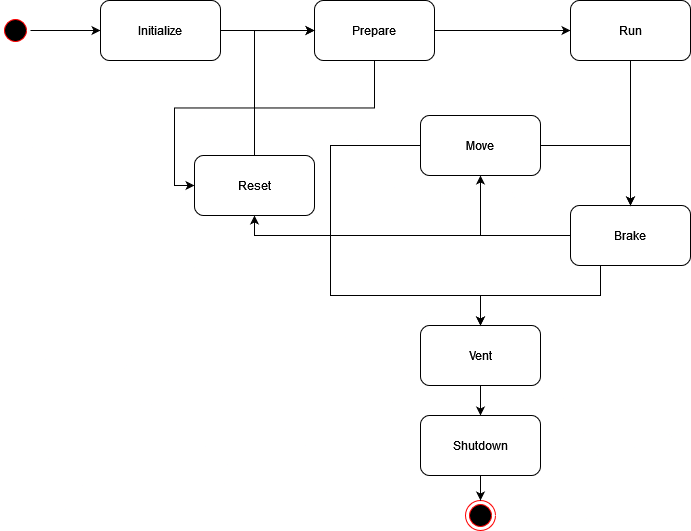

The diagram above was exported from draw.io. Its source (the exported page's mxGraphModel, read from the mxfile embedded in the PNG):
<mxGraphModel dx="1442" dy="658" grid="1" gridSize="10" guides="1" tooltips="1" connect="1" arrows="1" fold="1" page="1" pageScale="1" pageWidth="827" pageHeight="1169" math="0" shadow="0">
  <root>
    <mxCell id="0" />
    <mxCell id="1" parent="0" />
    <mxCell id="5-avvSn0oEUarH7fLwz4-31" style="edgeStyle=orthogonalEdgeStyle;rounded=0;orthogonalLoop=1;jettySize=auto;html=1;entryX=0;entryY=0.5;entryDx=0;entryDy=0;" edge="1" parent="1" source="5-avvSn0oEUarH7fLwz4-1" target="5-avvSn0oEUarH7fLwz4-7">
      <mxGeometry relative="1" as="geometry" />
    </mxCell>
    <mxCell id="5-avvSn0oEUarH7fLwz4-2" value="" style="ellipse;html=1;shape=endState;fillColor=#000000;strokeColor=#ff0000;" vertex="1" parent="1">
      <mxGeometry x="565" y="585" width="30" height="30" as="geometry" />
    </mxCell>
    <mxCell id="5-avvSn0oEUarH7fLwz4-32" style="edgeStyle=orthogonalEdgeStyle;rounded=0;orthogonalLoop=1;jettySize=auto;html=1;" edge="1" parent="1" source="5-avvSn0oEUarH7fLwz4-3" target="5-avvSn0oEUarH7fLwz4-1">
      <mxGeometry relative="1" as="geometry" />
    </mxCell>
    <mxCell id="5-avvSn0oEUarH7fLwz4-3" value="" style="ellipse;html=1;shape=startState;fillColor=#000000;strokeColor=#ff0000;" vertex="1" parent="1">
      <mxGeometry x="100" y="100" width="30" height="30" as="geometry" />
    </mxCell>
    <mxCell id="5-avvSn0oEUarH7fLwz4-15" value="" style="edgeStyle=orthogonalEdgeStyle;rounded=0;orthogonalLoop=1;jettySize=auto;html=1;" edge="1" parent="1" source="5-avvSn0oEUarH7fLwz4-6" target="5-avvSn0oEUarH7fLwz4-10">
      <mxGeometry relative="1" as="geometry">
        <Array as="points">
          <mxPoint x="700" y="380" />
          <mxPoint x="580" y="380" />
        </Array>
      </mxGeometry>
    </mxCell>
    <mxCell id="5-avvSn0oEUarH7fLwz4-18" value="" style="edgeStyle=orthogonalEdgeStyle;rounded=0;orthogonalLoop=1;jettySize=auto;html=1;" edge="1" parent="1" source="5-avvSn0oEUarH7fLwz4-6" target="5-avvSn0oEUarH7fLwz4-17">
      <mxGeometry relative="1" as="geometry" />
    </mxCell>
    <mxCell id="5-avvSn0oEUarH7fLwz4-25" style="edgeStyle=orthogonalEdgeStyle;rounded=0;orthogonalLoop=1;jettySize=auto;html=1;entryX=0.5;entryY=1;entryDx=0;entryDy=0;" edge="1" parent="1" source="5-avvSn0oEUarH7fLwz4-6" target="5-avvSn0oEUarH7fLwz4-8">
      <mxGeometry relative="1" as="geometry" />
    </mxCell>
    <mxCell id="5-avvSn0oEUarH7fLwz4-6" value="Brake" style="rounded=1;whiteSpace=wrap;html=1;" vertex="1" parent="1">
      <mxGeometry x="670" y="290" width="120" height="60" as="geometry" />
    </mxCell>
    <mxCell id="5-avvSn0oEUarH7fLwz4-13" value="" style="edgeStyle=orthogonalEdgeStyle;rounded=0;orthogonalLoop=1;jettySize=auto;html=1;" edge="1" parent="1" source="5-avvSn0oEUarH7fLwz4-7" target="5-avvSn0oEUarH7fLwz4-11">
      <mxGeometry relative="1" as="geometry" />
    </mxCell>
    <mxCell id="5-avvSn0oEUarH7fLwz4-34" style="edgeStyle=orthogonalEdgeStyle;rounded=0;orthogonalLoop=1;jettySize=auto;html=1;entryX=0;entryY=0.5;entryDx=0;entryDy=0;" edge="1" parent="1" source="5-avvSn0oEUarH7fLwz4-7" target="5-avvSn0oEUarH7fLwz4-8">
      <mxGeometry relative="1" as="geometry" />
    </mxCell>
    <mxCell id="5-avvSn0oEUarH7fLwz4-7" value="Prepare" style="rounded=1;whiteSpace=wrap;html=1;" vertex="1" parent="1">
      <mxGeometry x="414" y="85" width="120" height="60" as="geometry" />
    </mxCell>
    <mxCell id="5-avvSn0oEUarH7fLwz4-24" style="edgeStyle=orthogonalEdgeStyle;rounded=0;orthogonalLoop=1;jettySize=auto;html=1;entryX=0;entryY=0.5;entryDx=0;entryDy=0;" edge="1" parent="1" source="5-avvSn0oEUarH7fLwz4-8" target="5-avvSn0oEUarH7fLwz4-7">
      <mxGeometry relative="1" as="geometry" />
    </mxCell>
    <mxCell id="5-avvSn0oEUarH7fLwz4-8" value="Reset" style="rounded=1;whiteSpace=wrap;html=1;" vertex="1" parent="1">
      <mxGeometry x="294" y="240" width="120" height="60" as="geometry" />
    </mxCell>
    <mxCell id="5-avvSn0oEUarH7fLwz4-28" value="" style="edgeStyle=orthogonalEdgeStyle;rounded=0;orthogonalLoop=1;jettySize=auto;html=1;" edge="1" parent="1" source="5-avvSn0oEUarH7fLwz4-10" target="5-avvSn0oEUarH7fLwz4-27">
      <mxGeometry relative="1" as="geometry" />
    </mxCell>
    <mxCell id="5-avvSn0oEUarH7fLwz4-10" value="Vent" style="rounded=1;whiteSpace=wrap;html=1;" vertex="1" parent="1">
      <mxGeometry x="520" y="410" width="120" height="60" as="geometry" />
    </mxCell>
    <mxCell id="5-avvSn0oEUarH7fLwz4-14" value="" style="edgeStyle=orthogonalEdgeStyle;rounded=0;orthogonalLoop=1;jettySize=auto;html=1;" edge="1" parent="1" source="5-avvSn0oEUarH7fLwz4-11" target="5-avvSn0oEUarH7fLwz4-6">
      <mxGeometry relative="1" as="geometry" />
    </mxCell>
    <mxCell id="5-avvSn0oEUarH7fLwz4-11" value="Run" style="rounded=1;whiteSpace=wrap;html=1;" vertex="1" parent="1">
      <mxGeometry x="670" y="85" width="120" height="60" as="geometry" />
    </mxCell>
    <mxCell id="5-avvSn0oEUarH7fLwz4-20" style="edgeStyle=orthogonalEdgeStyle;rounded=0;orthogonalLoop=1;jettySize=auto;html=1;entryX=0.5;entryY=0;entryDx=0;entryDy=0;exitX=0;exitY=0.5;exitDx=0;exitDy=0;" edge="1" parent="1" source="5-avvSn0oEUarH7fLwz4-17" target="5-avvSn0oEUarH7fLwz4-10">
      <mxGeometry relative="1" as="geometry">
        <mxPoint x="489" y="260" as="sourcePoint" />
        <mxPoint x="689" y="430" as="targetPoint" />
        <Array as="points">
          <mxPoint x="430" y="230" />
          <mxPoint x="430" y="380" />
          <mxPoint x="580" y="380" />
        </Array>
      </mxGeometry>
    </mxCell>
    <mxCell id="5-avvSn0oEUarH7fLwz4-23" style="edgeStyle=orthogonalEdgeStyle;rounded=0;orthogonalLoop=1;jettySize=auto;html=1;entryX=0.5;entryY=0;entryDx=0;entryDy=0;" edge="1" parent="1" source="5-avvSn0oEUarH7fLwz4-17" target="5-avvSn0oEUarH7fLwz4-6">
      <mxGeometry relative="1" as="geometry" />
    </mxCell>
    <mxCell id="5-avvSn0oEUarH7fLwz4-17" value="Move" style="whiteSpace=wrap;html=1;rounded=1;" vertex="1" parent="1">
      <mxGeometry x="520" y="200" width="120" height="60" as="geometry" />
    </mxCell>
    <mxCell id="5-avvSn0oEUarH7fLwz4-30" style="edgeStyle=orthogonalEdgeStyle;rounded=0;orthogonalLoop=1;jettySize=auto;html=1;entryX=0.5;entryY=0;entryDx=0;entryDy=0;" edge="1" parent="1" source="5-avvSn0oEUarH7fLwz4-27" target="5-avvSn0oEUarH7fLwz4-2">
      <mxGeometry relative="1" as="geometry" />
    </mxCell>
    <mxCell id="5-avvSn0oEUarH7fLwz4-27" value="Shutdown" style="rounded=1;whiteSpace=wrap;html=1;" vertex="1" parent="1">
      <mxGeometry x="520" y="500" width="120" height="60" as="geometry" />
    </mxCell>
    <mxCell id="5-avvSn0oEUarH7fLwz4-1" value="Initialize" style="rounded=1;whiteSpace=wrap;html=1;" vertex="1" parent="1">
      <mxGeometry x="200" y="85" width="120" height="60" as="geometry" />
    </mxCell>
  </root>
</mxGraphModel>